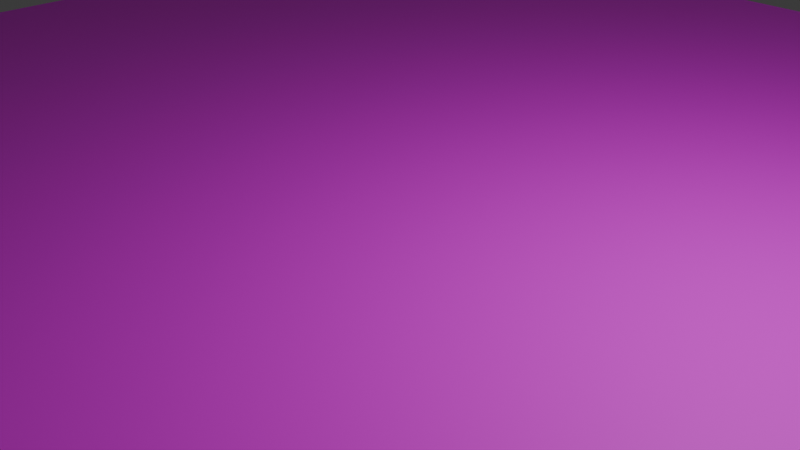 # Source: FallingPlatform.blend  (saved by Blender 4.3.34; exported with 4.5.12 LTS)
import bpy
from mathutils import Matrix  # noqa: F401  (used for matrix-valued properties, if any)

bpy.ops.wm.read_factory_settings(use_empty=True)
scene = bpy.context.scene
scene.name = 'Scene'

# ---- collections
col_collection = bpy.data.collections.new('Collection'); scene.collection.children.link(col_collection)

# ---- images (referenced by path relative to the original .blend; pixels are not part of the script)
import os
ASSET_DIR = os.environ.get("B2B_ASSET_DIR", "")  # directory of the original .blend (textures are referenced by path, not embedded)
HERE = os.path.dirname(os.path.abspath(__file__))  # packed textures are extracted next to this script under _unpacked/

def load_image(name, relpath, width, height, colorspace="sRGB"):
    """Load a texture the original file referenced (path relative to the .blend, or extracted next to this script)."""
    p = next((c for c in (os.path.join(HERE, relpath), os.path.join(ASSET_DIR, relpath)) if relpath and os.path.exists(c)), "")
    if p:
        img = bpy.data.images.load(p, check_existing=True)
        img.name = name
    else:  # same state as the original file: an image datablock whose file is absent (Cycles renders it pink)
        img = bpy.data.images.new(name, width, height)
        img.source = "FILE"
        img.filepath = "//" + (relpath or name)
    img.colorspace_settings.name = colorspace
    return img
img_diffusecolor_texture = load_image('DiffuseColor_Texture', 'colormap.png', 1024, 1024, 'sRGB')

# ---- materials (node trees are filled in below, after node groups)
mat_colormap = bpy.data.materials.new('colormap')
mat_colormap.diffuse_color = (1.0, 1.0, 1.0, 1.0)
mat_colormap.roughness = 0.5528

# ---- material node trees
mat_colormap.use_nodes = True; mat_colormap.node_tree.nodes.clear()
_N = mat_colormap.node_tree.nodes; _L = mat_colormap.node_tree.links
n0 = _N.new('ShaderNodeBsdfPrincipled'); n0.name = 'プリンシプルBSDF'; n0.location = (10, 300)
n0.inputs[2].default_value = 0.5528
n0.inputs[27].default_value = (0.0, 0.0, 0.0, 1.0)
n0.inputs[28].default_value = 1.0
n1 = _N.new('ShaderNodeOutputMaterial'); n1.name = 'マテリアル出力'; n1.location = (300, 300)
n2 = _N.new('ShaderNodeNormalMap'); n2.name = 'ノーマルマップ'; n2.location = (-300, -300)
n2.label = 'Normal/Map'
n2.inputs[0].default_value = 0.0
n3 = _N.new('ShaderNodeTexImage'); n3.name = '画像テクスチャ'; n3.location = (-300, 600)
n3.image = img_diffusecolor_texture
_L.new(n0.outputs[0], n1.inputs[0])
_L.new(n2.outputs[0], n0.inputs[5])
_L.new(n3.outputs[0], n0.inputs[0])
n1.is_active_output = True

# ---- world
world_world = bpy.data.worlds.new('World'); scene.world = world_world
world_world.use_nodes = True; world_world.node_tree.nodes.clear()
_N = world_world.node_tree.nodes; _L = world_world.node_tree.links
n0 = _N.new('ShaderNodeOutputWorld'); n0.name = 'World Output'; n0.location = (300, 300)
n1 = _N.new('ShaderNodeBackground'); n1.name = 'Background'; n1.location = (10, 300)
n1.inputs[0].default_value = (0.05088, 0.05088, 0.05088, 1.0)
_L.new(n1.outputs[0], n0.inputs[0])
n0.is_active_output = True
world_world.color = (0.05088, 0.05088, 0.05088)
world_world.sun_shadow_jitter_overblur = 0.0

# ---- cameras
cam_camera = bpy.data.cameras.new('Camera')
cam_camera.clip_end = 100.0
cam_camera.ortho_scale = 7.314

# ---- lights
light_light = bpy.data.lights.new('Light', 'POINT')
light_light.energy = 1000.0
light_light.shadow_soft_size = 0.1

# ---- meshes
me_scene = bpy.data.meshes.new('Scene')
me_scene.from_pydata([(800.0, -0.0001221, -755.9), (800.0, 0.0, 755.9), (755.9, -0.0001221, -800.0), (755.9, 0.0, 800.0), (600.0, -0.0001831, -600.0), (-755.9, -0.0001221, -800.0), (600.0, -6.104e-05, 600.0), (-600.0, -6.104e-05, -600.0), (-755.9, 0.0, 800.0), (-600.0, 6.104e-05, 600.0), (-800.0, 0.0, 755.9), (-800.0, -0.0001221, -755.9), (1000.0, -2000.0, 800.0), (1000.0, -2000.0, -800.0), (1000.0, -2000.0, 1000.0), (1000.0, -2000.0, -1000.0), (800.0, -2000.0, 1000.0), (800.0, -2000.0, -1000.0), (-800.0, -2000.0, 1000.0), (-800.0, -2000.0, -1000.0), (-1000.0, -2000.0, 1000.0), (-1000.0, -2000.0, -1000.0), (-1000.0, -2000.0, 800.0), (-1000.0, -2000.0, -800.0), (1000.0, -1200.0, -800.0), (1000.0, -1200.0, 800.0), (1000.0, -1200.0, -1000.0), (1000.0, -1200.0, 1000.0), (800.0, -1200.0, -1000.0), (800.0, -1200.0, 1000.0), (-800.0, -1200.0, -1000.0), (-800.0, -1200.0, 1000.0), (-1000.0, -1200.0, -1000.0), (-1000.0, -1200.0, 1000.0), (-1000.0, -1200.0, -800.0), (-1000.0, -1200.0, 800.0), (1000.0, -800.0, 800.0), (1000.0, -800.0, -800.0), (1000.0, -800.0, 1000.0), (1000.0, -800.0, -1000.0), (800.0, -800.0, 1000.0), (800.0, -800.0, -1000.0), (-800.0, -800.0, 1000.0), (-800.0, -800.0, -1000.0), (-1000.0, -800.0, 1000.0), (-1000.0, -800.0, -1000.0), (-1000.0, -800.0, 800.0), (-1000.0, -800.0, -800.0), (800.0, -0.0001221, -1000.0), (1000.0, -0.0001221, -1000.0), (1000.0, -0.0001221, -800.0), (1000.0, 0.0, 800.0), (1000.0, 0.0, 1000.0), (800.0, 0.0, 1000.0), (-800.0, -0.0001221, -1000.0), (-800.0, 0.0, 1000.0), (-1000.0, -0.0001221, -1000.0), (-1000.0, 0.0, 1000.0), (-1000.0, -0.0001221, -800.0), (-1000.0, 0.0, 800.0), (777.9, -1200.0, -900.0), (861.3, -1200.0, -861.3), (777.9, -800.0, -900.0), (861.3, -800.0, -861.3), (-777.9, -1200.0, -900.0), (-777.9, -800.0, -900.0), (-861.3, -1200.0, -861.3), (-861.3, -800.0, -861.3), (-900.0, -1200.0, -777.9), (-900.0, -800.0, -777.9), (-900.0, -1200.0, 777.9), (-900.0, -800.0, 777.9), (-861.3, -1200.0, 861.3), (-861.3, -800.0, 861.3), (-777.9, -1200.0, 900.0), (-777.9, -800.0, 900.0), (777.9, -1200.0, 900.0), (777.9, -800.0, 900.0), (861.3, -1200.0, 861.3), (861.3, -800.0, 861.3), (900.0, -800.0, 777.9), (900.0, -1200.0, 777.9), (900.0, -800.0, -777.9), (900.0, -1200.0, -777.9)], [], [(0, 2, 1), (3, 1, 2), (4, 3, 2), (5, 4, 2), (4, 6, 3), (7, 4, 5), (8, 3, 6), (9, 8, 6), (9, 7, 5), (8, 9, 5), (10, 8, 5), (11, 10, 5), (12, 14, 13), (15, 13, 14), (16, 15, 14), (17, 15, 16), (18, 17, 16), (19, 17, 18), (20, 19, 18), (21, 19, 20), (22, 21, 20), (23, 21, 22), (24, 26, 25), (27, 25, 26), (28, 27, 26), (29, 27, 28), (30, 29, 28), (31, 29, 30), (32, 31, 30), (33, 31, 32), (34, 33, 32), (35, 33, 34), (16, 29, 18), (31, 18, 29), (18, 31, 20), (33, 20, 31), (22, 20, 35), (33, 35, 20), (23, 22, 34), (35, 34, 22), (21, 23, 32), (34, 32, 23), (21, 32, 19), (30, 19, 32), (19, 30, 17), (28, 17, 30), (17, 28, 15), (26, 15, 28), (26, 24, 15), (13, 15, 24), (24, 25, 13), (12, 13, 25), (25, 27, 12), (14, 12, 27), (14, 27, 16), (29, 16, 27), (36, 38, 37), (39, 37, 38), (40, 39, 38), (41, 39, 40), (42, 41, 40), (43, 41, 42), (44, 43, 42), (45, 43, 44), (46, 45, 44), (47, 45, 46), (41, 48, 39), (49, 39, 48), (50, 49, 51), (52, 51, 49), (48, 52, 49), (0, 52, 48), (2, 0, 48), (0, 1, 52), (53, 52, 1), (3, 53, 1), (54, 2, 48), (5, 2, 54), (11, 5, 54), (55, 53, 3), (8, 55, 3), (56, 11, 54), (10, 55, 8), (10, 11, 56), (57, 55, 10), (56, 57, 10), (58, 57, 56), (59, 57, 58), (51, 52, 36), (38, 36, 52), (47, 46, 58), (59, 58, 46), (45, 56, 43), (54, 43, 56), (42, 55, 44), (57, 44, 55), (46, 44, 59), (57, 59, 44), (49, 50, 39), (37, 39, 50), (45, 47, 56), (58, 56, 47), (50, 51, 37), (36, 37, 51), (4, 7, 6), (9, 6, 7), (38, 52, 40), (53, 40, 52), (40, 53, 42), (55, 42, 53), (43, 54, 41), (48, 41, 54), (60, 62, 61), (63, 61, 62), (64, 65, 60), (62, 60, 65), (66, 67, 64), (65, 64, 67), (66, 68, 67), (69, 67, 68), (68, 70, 69), (71, 69, 70), (70, 72, 71), (73, 71, 72), (74, 75, 72), (73, 72, 75), (76, 77, 74), (75, 74, 77), (78, 79, 76), (77, 76, 79), (80, 79, 81), (78, 81, 79), (82, 80, 83), (81, 83, 80), (63, 82, 61), (83, 61, 82)])
me_scene.polygons.foreach_set('use_smooth', [True] * 136)
_k = set([(12, 13), (12, 14), (13, 15), (14, 16), (15, 17), (16, 18), (17, 19), (18, 20), (19, 21), (20, 22), (21, 23), (22, 23), (24, 25), (24, 26), (25, 27), (26, 28), (27, 29), (28, 30), (29, 31), (30, 32), (31, 33), (32, 34), (33, 35), (34, 35), (36, 37), (36, 38), (37, 39), (38, 40), (39, 41), (40, 42), (41, 43), (42, 44), (43, 45), (44, 46), (45, 47), (46, 47), (48, 49), (48, 54), (49, 50), (50, 51), (51, 52), (52, 53), (53, 55), (54, 56), (55, 57), (56, 58), (57, 59), (58, 59)])
me_scene.attributes.new('sharp_edge', 'BOOLEAN', 'EDGE').data.foreach_set('value', [ (min(e.vertices), max(e.vertices)) in _k for e in me_scene.edges])
_uv = me_scene.uv_layers.new(name='UVSet0')
_uv.uv.foreach_set('vector', [0.09375, 0.525, 0.09375, 0.525, 0.09375, 0.525, 0.09375, 0.525, 0.09375, 0.525, 0.09375, 0.525, 0.09375, 0.525, 0.09375, 0.525, 0.09375, 0.525, 0.09375, 0.525, 0.09375, 0.525, 0.09375, 0.525, 0.09375, 0.525, 0.09375, 0.525, 0.09375, 0.525, 0.09375, 0.525, 0.09375, 0.525, 0.09375, 0.525, 0.09375, 0.525, 0.09375, 0.525, 0.09375, 0.525, 0.09375, 0.525, 0.09375, 0.525, 0.09375, 0.525, 0.09375, 0.525, 0.09375, 0.525, 0.09375, 0.525, 0.09375, 0.525, 0.09375, 0.525, 0.09375, 0.525, 0.09375, 0.525, 0.09375, 0.525, 0.09375, 0.525, 0.09375, 0.525, 0.09375, 0.525, 0.09375, 0.525, 0.09375, 0.575, 0.09375, 0.575, 0.09375, 0.575, 0.09375, 0.575, 0.09375, 0.575, 0.09375, 0.575, 0.09375, 0.575, 0.09375, 0.575, 0.09375, 0.575, 0.09375, 0.575, 0.09375, 0.575, 0.09375, 0.575, 0.09375, 0.575, 0.09375, 0.575, 0.09375, 0.575, 0.09375, 0.575, 0.09375, 0.575, 0.09375, 0.575, 0.09375, 0.575, 0.09375, 0.575, 0.09375, 0.575, 0.09375, 0.575, 0.09375, 0.575, 0.09375, 0.575, 0.09375, 0.575, 0.09375, 0.575, 0.09375, 0.575, 0.09375, 0.575, 0.09375, 0.575, 0.09375, 0.575, 0.09375, 0.675, 0.09375, 0.675, 0.09375, 0.675, 0.09375, 0.675, 0.09375, 0.675, 0.09375, 0.675, 0.09375, 0.675, 0.09375, 0.675, 0.09375, 0.675, 0.09375, 0.675, 0.09375, 0.675, 0.09375, 0.675, 0.09375, 0.675, 0.09375, 0.675, 0.09375, 0.675, 0.09375, 0.675, 0.09375, 0.675, 0.09375, 0.675, 0.09375, 0.675, 0.09375, 0.675, 0.09375, 0.675, 0.09375, 0.675, 0.09375, 0.675, 0.09375, 0.675, 0.09375, 0.675, 0.09375, 0.675, 0.09375, 0.675, 0.09375, 0.675, 0.09375, 0.675, 0.09375, 0.675, 0.09375, 0.575, 0.09375, 0.675, 0.09375, 0.575, 0.09375, 0.675, 0.09375, 0.575, 0.09375, 0.675, 0.09375, 0.575, 0.09375, 0.675, 0.09375, 0.575, 0.09375, 0.675, 0.09375, 0.575, 0.09375, 0.675, 0.09375, 0.575, 0.09375, 0.575, 0.09375, 0.675, 0.09375, 0.675, 0.09375, 0.675, 0.09375, 0.575, 0.09375, 0.575, 0.09375, 0.575, 0.09375, 0.675, 0.09375, 0.675, 0.09375, 0.675, 0.09375, 0.575, 0.09375, 0.575, 0.09375, 0.575, 0.09375, 0.675, 0.09375, 0.675, 0.09375, 0.675, 0.09375, 0.575, 0.09375, 0.575, 0.09375, 0.675, 0.09375, 0.575, 0.09375, 0.675, 0.09375, 0.575, 0.09375, 0.675, 0.09375, 0.575, 0.09375, 0.675, 0.09375, 0.575, 0.09375, 0.675, 0.09375, 0.575, 0.09375, 0.675, 0.09375, 0.575, 0.09375, 0.675, 0.09375, 0.575, 0.09375, 0.675, 0.09375, 0.575, 0.09375, 0.675, 0.09375, 0.675, 0.09375, 0.675, 0.09375, 0.575, 0.09375, 0.575, 0.09375, 0.575, 0.09375, 0.675, 0.09375, 0.675, 0.09375, 0.675, 0.09375, 0.575, 0.09375, 0.575, 0.09375, 0.575, 0.09375, 0.675, 0.09375, 0.675, 0.09375, 0.675, 0.09375, 0.575, 0.09375, 0.575, 0.09375, 0.575, 0.09375, 0.675, 0.09375, 0.575, 0.09375, 0.675, 0.09375, 0.575, 0.09375, 0.675, 0.09375, 0.575, 0.09375, 0.675, 0.09375, 0.575, 0.09375, 0.575, 0.09375, 0.575, 0.09375, 0.575, 0.09375, 0.575, 0.09375, 0.575, 0.09375, 0.575, 0.09375, 0.575, 0.09375, 0.575, 0.09375, 0.575, 0.09375, 0.575, 0.09375, 0.575, 0.09375, 0.575, 0.09375, 0.575, 0.09375, 0.575, 0.09375, 0.575, 0.09375, 0.575, 0.09375, 0.575, 0.09375, 0.575, 0.09375, 0.575, 0.09375, 0.575, 0.09375, 0.575, 0.09375, 0.575, 0.09375, 0.575, 0.09375, 0.575, 0.09375, 0.575, 0.09375, 0.575, 0.09375, 0.575, 0.09375, 0.575, 0.09375, 0.575, 0.09375, 0.575, 0.09375, 0.675, 0.09375, 0.575, 0.09375, 0.675, 0.09375, 0.575, 0.09375, 0.675, 0.09375, 0.675, 0.09375, 0.675, 0.09375, 0.675, 0.09375, 0.675, 0.09375, 0.675, 0.09375, 0.675, 0.09375, 0.675, 0.09375, 0.675, 0.09375, 0.675, 0.09375, 0.675, 0.09375, 0.675, 0.09375, 0.675, 0.09375, 0.675, 0.09375, 0.675, 0.09375, 0.675, 0.09375, 0.675, 0.09375, 0.675, 0.09375, 0.675, 0.09375, 0.675, 0.09375, 0.675, 0.09375, 0.675, 0.09375, 0.675, 0.09375, 0.675, 0.09375, 0.675, 0.09375, 0.675, 0.09375, 0.675, 0.09375, 0.675, 0.09375, 0.675, 0.09375, 0.675, 0.09375, 0.675, 0.09375, 0.675, 0.09375, 0.675, 0.09375, 0.675, 0.09375, 0.675, 0.09375, 0.675, 0.09375, 0.675, 0.09375, 0.675, 0.09375, 0.675, 0.09375, 0.675, 0.09375, 0.675, 0.09375, 0.675, 0.09375, 0.675, 0.09375, 0.675, 0.09375, 0.675, 0.09375, 0.675, 0.09375, 0.675, 0.09375, 0.675, 0.09375, 0.675, 0.09375, 0.675, 0.09375, 0.675, 0.09375, 0.675, 0.09375, 0.675, 0.09375, 0.675, 0.09375, 0.675, 0.09375, 0.675, 0.09375, 0.675, 0.09375, 0.675, 0.09375, 0.675, 0.09375, 0.675, 0.09375, 0.675, 0.09375, 0.675, 0.09375, 0.675, 0.09375, 0.575, 0.09375, 0.575, 0.09375, 0.575, 0.09375, 0.675, 0.09375, 0.575, 0.09375, 0.575, 0.09375, 0.675, 0.09375, 0.675, 0.09375, 0.675, 0.09375, 0.575, 0.09375, 0.575, 0.09375, 0.675, 0.09375, 0.575, 0.09375, 0.675, 0.09375, 0.575, 0.09375, 0.675, 0.09375, 0.575, 0.09375, 0.675, 0.09375, 0.575, 0.09375, 0.675, 0.09375, 0.575, 0.09375, 0.675, 0.09375, 0.575, 0.09375, 0.575, 0.09375, 0.675, 0.09375, 0.675, 0.09375, 0.675, 0.09375, 0.575, 0.09375, 0.675, 0.09375, 0.675, 0.09375, 0.575, 0.09375, 0.575, 0.09375, 0.575, 0.09375, 0.675, 0.09375, 0.575, 0.09375, 0.575, 0.09375, 0.675, 0.09375, 0.675, 0.09375, 0.675, 0.09375, 0.575, 0.09375, 0.675, 0.09375, 0.675, 0.09375, 0.575, 0.09375, 0.575, 0.09375, 0.575, 0.09375, 0.675, 0.09375, 0.675, 0.09375, 0.675, 0.09375, 0.675, 0.09375, 0.675, 0.09375, 0.675, 0.09375, 0.675, 0.09375, 0.575, 0.09375, 0.675, 0.09375, 0.575, 0.09375, 0.675, 0.09375, 0.575, 0.09375, 0.675, 0.09375, 0.575, 0.09375, 0.675, 0.09375, 0.575, 0.09375, 0.675, 0.09375, 0.575, 0.09375, 0.675, 0.09375, 0.575, 0.09375, 0.675, 0.09375, 0.575, 0.09375, 0.675, 0.09375, 0.575, 0.09375, 0.675, 0.3438, 0.725, 0.3438, 0.525, 0.3438, 0.725, 0.3438, 0.525, 0.3438, 0.725, 0.3438, 0.525, 0.3438, 0.725, 0.3438, 0.525, 0.3438, 0.725, 0.3438, 0.525, 0.3438, 0.725, 0.3438, 0.525, 0.3438, 0.725, 0.3438, 0.525, 0.3438, 0.725, 0.3438, 0.525, 0.3438, 0.725, 0.3438, 0.525, 0.3438, 0.725, 0.3438, 0.725, 0.3438, 0.525, 0.3438, 0.525, 0.3438, 0.525, 0.3438, 0.725, 0.3438, 0.725, 0.3438, 0.725, 0.3438, 0.525, 0.3438, 0.525, 0.3438, 0.525, 0.3438, 0.725, 0.3438, 0.725, 0.3438, 0.725, 0.3438, 0.525, 0.3438, 0.525, 0.3438, 0.525, 0.3438, 0.725, 0.3438, 0.725, 0.3438, 0.525, 0.3438, 0.725, 0.3438, 0.525, 0.3438, 0.725, 0.3438, 0.525, 0.3438, 0.725, 0.3438, 0.525, 0.3438, 0.725, 0.3438, 0.525, 0.3438, 0.725, 0.3438, 0.525, 0.3438, 0.725, 0.3438, 0.525, 0.3438, 0.725, 0.3438, 0.525, 0.3438, 0.725, 0.3438, 0.525, 0.3438, 0.525, 0.3438, 0.525, 0.3438, 0.725, 0.3438, 0.725, 0.3438, 0.725, 0.3438, 0.525, 0.3438, 0.525, 0.3438, 0.525, 0.3438, 0.725, 0.3438, 0.725, 0.3438, 0.725, 0.3438, 0.525, 0.3438, 0.525, 0.3438, 0.525, 0.3438, 0.725, 0.3438, 0.725, 0.3438, 0.725, 0.3438, 0.525])
me_scene.materials.append(mat_colormap)
me_scene.update()
me_scene.normals_split_custom_set([tuple(v) for v in zip(*[iter([-2.621e-07, 1.0, -3.174e-08, -4.219e-08, 1.0, 2.603e-08, 1.062e-08, 1.0, -6.018e-08, -4.107e-08, 1.0, -6.395e-08, 1.062e-08, 1.0, -6.018e-08, -4.219e-08, 1.0, 2.603e-08, -1.614e-07, 1.0, 3.639e-08, -4.107e-08, 1.0, -6.395e-08, -4.219e-08, 1.0, 2.603e-08, -2.858e-08, 1.0, -5.988e-08, -1.614e-07, 1.0, 3.639e-08, -4.219e-08, 1.0, 2.603e-08, -1.614e-07, 1.0, 3.639e-08, -7.523e-08, 1.0, -1.58e-07, -4.107e-08, 1.0, -6.395e-08, -4.145e-08, 1.0, -2.022e-07, -1.614e-07, 1.0, 3.639e-08, -2.858e-08, 1.0, -5.988e-08, -2.97e-08, 1.0, 2.196e-08, -4.107e-08, 1.0, -6.395e-08, -7.523e-08, 1.0, -1.58e-07, -1.276e-07, 1.0, 8.063e-08, -2.97e-08, 1.0, 2.196e-08, -7.523e-08, 1.0, -1.58e-07, -1.276e-07, 1.0, 8.063e-08, -4.145e-08, 1.0, -2.022e-07, -2.858e-08, 1.0, -5.988e-08, -2.97e-08, 1.0, 2.196e-08, -1.276e-07, 1.0, 8.063e-08, -2.858e-08, 1.0, -5.988e-08, 1.91e-09, 1.0, -5.284e-08, -2.97e-08, 1.0, 2.196e-08, -2.858e-08, 1.0, -5.988e-08, 8.239e-09, 1.0, -6.183e-08, 1.91e-09, 1.0, -5.284e-08, -2.858e-08, 1.0, -5.988e-08, 0.4388, 0.8986, -1.071e-07, 0.0, -1.0, 0.0, -1.0, 0.0, 0.0, 0.0, -1.0, 0.0, -1.0, 0.0, 0.0, 0.0, -1.0, 0.0, 0.0, -1.0, 0.0, 0.0, -1.0, 0.0, 0.0, -1.0, 0.0, 0.0, -1.0, 0.0, 0.0, -1.0, 0.0, 0.0, -1.0, 0.0, 0.0, -1.0, 0.0, 0.0, -1.0, 0.0, 0.0, -1.0, 0.0, 0.0, -1.0, 0.0, 0.0, -1.0, 0.0, 0.0, -1.0, 0.0, 0.0, -1.0, 0.0, 0.0, -1.0, 0.0, 0.0, -1.0, 0.0, 0.0, -1.0, 0.0, 0.0, -1.0, 0.0, 0.0, -1.0, 0.0, -0.6987, 0.7154, 0.0, 0.0, -1.0, 0.0, 0.0, -1.0, 0.0, 0.6987, 0.7154, -1.706e-07, 0.0, -1.0, 0.0, -0.6987, 0.7154, 0.0, 0.09719, -0.9953, 5.932e-08, -1.118e-13, 1.0, -1.562e-07, -0.1917, -0.9815, 1.17e-07, 6.269e-14, 1.0, -8.308e-08, -0.1917, -0.9815, 1.17e-07, -1.118e-13, 1.0, -1.562e-07, -4.997e-14, 1.0, -1.538e-07, 6.269e-14, 1.0, -8.308e-08, -1.118e-13, 1.0, -1.562e-07, 3.725e-14, 1.0, -9.49e-08, 6.269e-14, 1.0, -8.308e-08, -4.997e-14, 1.0, -1.538e-07, 5.588e-14, 1.0, -1.395e-07, 3.725e-14, 1.0, -9.49e-08, -4.997e-14, 1.0, -1.538e-07, -3.135e-14, 1.0, -8.06e-08, 3.725e-14, 1.0, -9.49e-08, 5.588e-14, 1.0, -1.395e-07, 9.994e-14, 1.0, -1.513e-07, -3.135e-14, 1.0, -8.06e-08, 5.588e-14, 1.0, -1.395e-07, -7.451e-14, 1.0, -7.812e-08, -3.135e-14, 1.0, -8.06e-08, 9.994e-14, 1.0, -1.513e-07, -0.1917, -0.9815, 1.17e-07, -7.451e-14, 1.0, -7.812e-08, 9.994e-14, 1.0, -1.513e-07, 0.09719, -0.9953, 5.932e-08, -7.451e-14, 1.0, -7.812e-08, -0.1917, -0.9815, 1.17e-07, -3.297e-07, 4.41e-08, 1.0, 0.0, 7.629e-08, 1.0, 0.0, 7.629e-08, 1.0, 3.297e-07, 4.41e-08, 1.0, 0.0, 7.629e-08, 1.0, 0.0, 7.629e-08, 1.0, 0.0, 7.629e-08, 1.0, 3.297e-07, 4.41e-08, 1.0, -0.7071, 4.554e-08, 0.7071, -0.7071, 0.0, 0.7071, -0.7071, 4.554e-08, 0.7071, 3.297e-07, 4.41e-08, 1.0, -1.0, 6.883e-08, -3.052e-07, -0.7071, 4.554e-08, 0.7071, -1.0, 9.766e-08, -3.052e-07, -0.7071, 0.0, 0.7071, -1.0, 9.766e-08, -3.052e-07, -0.7071, 4.554e-08, 0.7071, -1.0, 0.0, 3.052e-07, -1.0, 6.883e-08, -3.052e-07, -1.0, 2.882e-08, 3.052e-07, -1.0, 9.766e-08, -3.052e-07, -1.0, 2.882e-08, 3.052e-07, -1.0, 6.883e-08, -3.052e-07, -0.7071, -5.395e-08, -0.7071, -1.0, 0.0, 3.052e-07, -0.7071, -8.412e-09, -0.7071, -1.0, 2.882e-08, 3.052e-07, -0.7071, -8.412e-09, -0.7071, -1.0, 0.0, 3.052e-07, -0.7071, -5.395e-08, -0.7071, -0.7071, -8.412e-09, -0.7071, 1.218e-07, -3.22e-08, -1.0, 7.813e-07, 0.0, -1.0, 1.218e-07, -3.22e-08, -1.0, -0.7071, -8.412e-09, -0.7071, 1.218e-07, -3.22e-08, -1.0, 7.813e-07, 0.0, -1.0, -3.906e-07, 0.0, -1.0, -3.906e-07, -3.22e-08, -1.0, -3.906e-07, 0.0, -1.0, 7.813e-07, 0.0, -1.0, -3.906e-07, 0.0, -1.0, -3.906e-07, -3.22e-08, -1.0, 0.7071, -8.412e-09, -0.7071, 0.7071, -5.395e-08, -0.7071, 0.7071, -8.412e-09, -0.7071, -3.906e-07, -3.22e-08, -1.0, 0.7071, -5.395e-08, -0.7071, 1.0, 0.0, 3.052e-07, 0.7071, -8.412e-09, -0.7071, 1.0, 2.882e-08, 3.052e-07, 0.7071, -8.412e-09, -0.7071, 1.0, 0.0, 3.052e-07, 1.0, 0.0, 3.052e-07, 1.0, 6.883e-08, -3.052e-07, 1.0, 2.882e-08, 3.052e-07, 1.0, 9.766e-08, -3.052e-07, 1.0, 2.882e-08, 3.052e-07, 1.0, 6.883e-08, -3.052e-07, 1.0, 6.883e-08, -3.052e-07, 0.7071, 4.554e-08, 0.7071, 1.0, 9.766e-08, -3.052e-07, 0.7071, 0.0, 0.7071, 1.0, 9.766e-08, -3.052e-07, 0.7071, 4.554e-08, 0.7071, 0.7071, 0.0, 0.7071, 0.7071, 4.554e-08, 0.7071, -3.297e-07, 4.41e-08, 1.0, 0.0, 7.629e-08, 1.0, -3.297e-07, 4.41e-08, 1.0, 0.7071, 4.554e-08, 0.7071, 0.09719, 0.9953, -5.932e-08, -3.052e-07, -1.0, 7.813e-08, -0.09719, 0.9953, -5.932e-08, -1.936e-08, -1.0, 7.812e-08, -0.09719, 0.9953, -5.932e-08, -3.052e-07, -1.0, 7.813e-08, -1.429e-07, -1.0, 7.813e-08, -1.936e-08, -1.0, 7.812e-08, -3.052e-07, -1.0, 7.813e-08, 2.794e-14, -1.0, 7.812e-08, -1.936e-08, -1.0, 7.812e-08, -1.429e-07, -1.0, 7.813e-08, 1.526e-07, -1.0, 7.812e-08, 2.794e-14, -1.0, 7.812e-08, -1.429e-07, -1.0, 7.813e-08, 9.679e-09, -1.0, 7.813e-08, 2.794e-14, -1.0, 7.812e-08, 1.526e-07, -1.0, 7.812e-08, 2.858e-07, -1.0, 7.812e-08, 9.679e-09, -1.0, 7.813e-08, 1.526e-07, -1.0, 7.812e-08, -3.725e-14, -1.0, 7.813e-08, 9.679e-09, -1.0, 7.813e-08, 2.858e-07, -1.0, 7.812e-08, -1.0, 0.0, -6.104e-07, -3.725e-14, -1.0, 7.813e-08, 2.858e-07, -1.0, 7.812e-08, 0.04877, 0.9988, -2.977e-08, -3.725e-14, -1.0, 7.813e-08, -1.0, 0.0, -6.104e-07, -7.813e-07, 7.629e-08, -1.0, -1.218e-07, 7.629e-08, -1.0, 0.7071, 5.395e-08, -0.7071, 0.7071, 5.395e-08, -0.7071, 0.7071, 5.395e-08, -0.7071, -1.218e-07, 7.629e-08, -1.0, 0.04877, -0.9988, 2.977e-08, -3.725e-14, 1.0, -6.104e-08, -1.0, 0.0, 6.104e-07, 3.061e-08, 1.0, -3.332e-08, -1.0, 0.0, 6.104e-07, -3.725e-14, 1.0, -6.104e-08, -1.936e-08, 1.0, -2.858e-08, 3.061e-08, 1.0, -3.332e-08, -3.725e-14, 1.0, -6.104e-08, -2.621e-07, 1.0, -3.174e-08, 3.061e-08, 1.0, -3.332e-08, -1.936e-08, 1.0, -2.858e-08, -4.219e-08, 1.0, 2.603e-08, -2.621e-07, 1.0, -3.174e-08, -1.936e-08, 1.0, -2.858e-08, -2.621e-07, 1.0, -3.174e-08, 1.062e-08, 1.0, -6.018e-08, 3.061e-08, 1.0, -3.332e-08, 0.0, 1.0, 0.0, 3.061e-08, 1.0, -3.332e-08, 1.062e-08, 1.0, -6.018e-08, -4.107e-08, 1.0, -6.395e-08, 0.0, 1.0, 0.0, 1.062e-08, 1.0, -6.018e-08, 0.0, 1.0, -1.895e-15, -4.219e-08, 1.0, 2.603e-08, -1.936e-08, 1.0, -2.858e-08, -2.858e-08, 1.0, -5.988e-08, -4.219e-08, 1.0, 2.603e-08, 0.0, 1.0, -1.895e-15, 8.239e-09, 1.0, -6.183e-08, -2.858e-08, 1.0, -5.988e-08, 0.0, 1.0, -1.895e-15, 0.0, 1.0, 0.0, 0.0, 1.0, 0.0, -4.107e-08, 1.0, -6.395e-08, -2.97e-08, 1.0, 2.196e-08, 0.0, 1.0, 0.0, -4.107e-08, 1.0, -6.395e-08, 3.057e-08, 1.0, -3.386e-08, 8.239e-09, 1.0, -6.183e-08, 0.0, 1.0, -1.895e-15, 1.91e-09, 1.0, -5.284e-08, 0.0, 1.0, 0.0, -2.97e-08, 1.0, 2.196e-08, 1.91e-09, 1.0, -5.284e-08, 8.239e-09, 1.0, -6.183e-08, 3.057e-08, 1.0, -3.386e-08, -3.256e-08, 1.0, -2.667e-08, 0.0, 1.0, 0.0, 1.91e-09, 1.0, -5.284e-08, 3.057e-08, 1.0, -3.386e-08, -3.256e-08, 1.0, -2.667e-08, 1.91e-09, 1.0, -5.284e-08, -0.09719, -0.9953, 5.932e-08, -3.256e-08, 1.0, -2.667e-08, 3.057e-08, 1.0, -3.386e-08, 0.09719, -0.9953, 5.932e-08, -3.256e-08, 1.0, -2.667e-08, -0.09719, -0.9953, 5.932e-08, 1.0, -4.001e-08, -3.052e-07, 0.7071, -5.395e-08, 0.7071, 1.0, -9.766e-08, -3.052e-07, 0.7071, -5.395e-08, 0.7071, 1.0, -9.766e-08, -3.052e-07, 0.7071, -5.395e-08, 0.7071, -1.0, 9.766e-08, 3.052e-07, -1.0, -4.001e-08, -3.052e-07, -1.0, 4.001e-08, 3.052e-07, -1.0, -9.766e-08, -3.052e-07, -1.0, 4.001e-08, 3.052e-07, -1.0, -4.001e-08, -3.052e-07, -0.7071, 5.395e-08, -0.7071, -0.7071, 5.395e-08, -0.7071, 1.218e-07, 7.629e-08, -1.0, 7.813e-07, 7.629e-08, -1.0, 1.218e-07, 7.629e-08, -1.0, -0.7071, 5.395e-08, -0.7071, 7.813e-07, -7.629e-08, 1.0, 1.218e-07, -7.629e-08, 1.0, -0.7071, -5.395e-08, 0.7071, -0.7071, -5.395e-08, 0.7071, -0.7071, -5.395e-08, 0.7071, 1.218e-07, -7.629e-08, 1.0, -1.0, -4.001e-08, -3.052e-07, -0.7071, -5.395e-08, 0.7071, -1.0, -9.766e-08, -3.052e-07, -0.7071, -5.395e-08, 0.7071, -1.0, -9.766e-08, -3.052e-07, -0.7071, -5.395e-08, 0.7071, 0.7071, 5.395e-08, -0.7071, 1.0, 9.766e-08, 3.052e-07, 0.7071, 5.395e-08, -0.7071, 1.0, 4.001e-08, 3.052e-07, 0.7071, 5.395e-08, -0.7071, 1.0, 9.766e-08, 3.052e-07, -0.7071, 5.395e-08, -0.7071, -1.0, 9.766e-08, 3.052e-07, -0.7071, 5.395e-08, -0.7071, -1.0, 4.001e-08, 3.052e-07, -0.7071, 5.395e-08, -0.7071, -1.0, 9.766e-08, 3.052e-07, 1.0, 9.766e-08, 3.052e-07, 1.0, -4.001e-08, -3.052e-07, 1.0, 4.001e-08, 3.052e-07, 1.0, -9.766e-08, -3.052e-07, 1.0, 4.001e-08, 3.052e-07, 1.0, -4.001e-08, -3.052e-07, -1.614e-07, 1.0, 3.639e-08, -4.145e-08, 1.0, -2.022e-07, -7.523e-08, 1.0, -1.58e-07, -1.276e-07, 1.0, 8.063e-08, -7.523e-08, 1.0, -1.58e-07, -4.145e-08, 1.0, -2.022e-07, 0.7071, -5.395e-08, 0.7071, 0.7071, -5.395e-08, 0.7071, -1.218e-07, -7.629e-08, 1.0, -7.813e-07, -7.629e-08, 1.0, -1.218e-07, -7.629e-08, 1.0, 0.7071, -5.395e-08, 0.7071, -1.218e-07, -7.629e-08, 1.0, -7.813e-07, -7.629e-08, 1.0, 7.813e-07, -7.629e-08, 1.0, 1.218e-07, -7.629e-08, 1.0, 7.813e-07, -7.629e-08, 1.0, -7.813e-07, -7.629e-08, 1.0, 1.218e-07, 7.629e-08, -1.0, 7.813e-07, 7.629e-08, -1.0, -7.813e-07, 7.629e-08, -1.0, -1.218e-07, 7.629e-08, -1.0, -7.813e-07, 7.629e-08, -1.0, 7.813e-07, 7.629e-08, -1.0, 0.2156, 1.869e-07, -0.9765, 0.2156, 1.404e-07, -0.9765, 0.7071, 1.05e-07, -0.7071, 0.7071, 5.657e-08, -0.7071, 0.7071, 1.05e-07, -0.7071, 0.2156, 1.404e-07, -0.9765, -0.2156, 1.404e-07, -0.9765, -0.2156, 1.869e-07, -0.9765, 0.2156, 1.869e-07, -0.9765, 0.2156, 1.404e-07, -0.9765, 0.2156, 1.869e-07, -0.9765, -0.2156, 1.869e-07, -0.9765, -0.7071, 5.657e-08, -0.7071, -0.7071, 1.05e-07, -0.7071, -0.2156, 1.404e-07, -0.9765, -0.2156, 1.869e-07, -0.9765, -0.2156, 1.404e-07, -0.9765, -0.7071, 1.05e-07, -0.7071, -0.7071, 5.657e-08, -0.7071, -0.9765, 0.0, -0.2156, -0.7071, 1.05e-07, -0.7071, -0.9765, 0.0, -0.2156, -0.7071, 1.05e-07, -0.7071, -0.9765, 0.0, -0.2156, -0.9765, 0.0, -0.2156, -0.9765, 0.0, 0.2156, -0.9765, 0.0, -0.2156, -0.9765, 0.0, 0.2156, -0.9765, 0.0, -0.2156, -0.9765, 0.0, 0.2156, -0.9765, 0.0, 0.2156, -0.7071, -1.05e-07, 0.7071, -0.9765, 0.0, 0.2156, -0.7071, -5.657e-08, 0.7071, -0.9765, 0.0, 0.2156, -0.7071, -1.05e-07, 0.7071, -0.2156, -1.869e-07, 0.9765, -0.2156, -1.404e-07, 0.9765, -0.7071, -1.05e-07, 0.7071, -0.7071, -5.657e-08, 0.7071, -0.7071, -1.05e-07, 0.7071, -0.2156, -1.404e-07, 0.9765, 0.2156, -1.404e-07, 0.9765, 0.2156, -1.869e-07, 0.9765, -0.2156, -1.869e-07, 0.9765, -0.2156, -1.404e-07, 0.9765, -0.2156, -1.869e-07, 0.9765, 0.2156, -1.869e-07, 0.9765, 0.7071, -5.657e-08, 0.7071, 0.7071, -1.05e-07, 0.7071, 0.2156, -1.404e-07, 0.9765, 0.2156, -1.869e-07, 0.9765, 0.2156, -1.404e-07, 0.9765, 0.7071, -1.05e-07, 0.7071, 0.9765, -1.398e-07, 0.2156, 0.7071, -1.05e-07, 0.7071, 0.9765, -2.057e-07, 0.2156, 0.7071, -5.657e-08, 0.7071, 0.9765, -2.057e-07, 0.2156, 0.7071, -1.05e-07, 0.7071, 0.9765, 2.057e-07, -0.2156, 0.9765, -1.398e-07, 0.2156, 0.9765, 1.398e-07, -0.2156, 0.9765, -2.057e-07, 0.2156, 0.9765, 1.398e-07, -0.2156, 0.9765, -1.398e-07, 0.2156, 0.7071, 5.657e-08, -0.7071, 0.9765, 2.057e-07, -0.2156, 0.7071, 1.05e-07, -0.7071, 0.9765, 1.398e-07, -0.2156, 0.7071, 1.05e-07, -0.7071, 0.9765, 2.057e-07, -0.2156])] * 3)])

# ---- objects
ob_light = bpy.data.objects.new('Light', light_light)
ob_camera = bpy.data.objects.new('Camera', cam_camera)
ob_block_moving = bpy.data.objects.new('block-moving', me_scene)

# ---- transforms, parenting, visibility, modifiers, constraints
ob_light.location = (4.076, 1.005, 5.904)
ob_light.rotation_euler = (0.6503, 0.05522, 1.866)
ob_light.lock_rotations_4d = False
ob_light.empty_display_type = 'ARROWS'
ob_light.color = (0.0, 0.0, 0.0, 0.0)
ob_light.lineart.crease_threshold = 0.0
ob_camera.location = (7.359, -6.926, 4.958)
ob_camera.rotation_euler = (1.109, 0.0, 0.8149)
ob_camera.lock_rotations_4d = False
ob_camera.empty_display_type = 'ARROWS'
ob_camera.color = (0.0, 0.0, 0.0, 0.0)
ob_camera.display_type = 'WIRE'
ob_camera.lineart.crease_threshold = 0.0
ob_block_moving.location = (0.0, 0.0, 0.0)
ob_block_moving.rotation_euler = (1.571, -0.0, 0.0)
ob_block_moving.scale = (0.01, 0.01, 0.01)
ob_block_moving.color = (0.8, 0.8, 0.8, 1.0)

# ---- collection membership
col_collection.objects.link(ob_light)
col_collection.objects.link(ob_camera)
col_collection.objects.link(ob_block_moving)

# ---- scene / render settings (as saved in the file)
scene.camera = ob_camera
scene.frame_start = 1; scene.frame_end = 250; scene.frame_set(1)
scene.render.engine = 'BLENDER_EEVEE_NEXT'
scene.render.fps = 25
bpy.context.view_layer.update()
